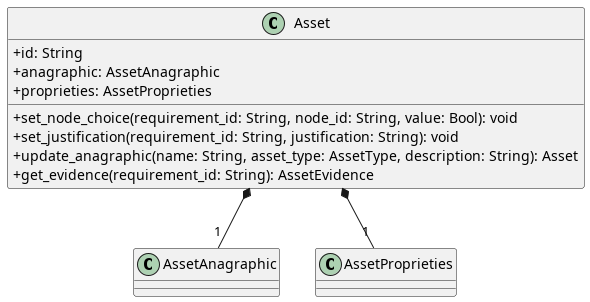

The diagram above was rendered by PlantUML. Its source (embedded in the PNG):
@startuml Asset
skinparam classAttributeIconSize 0
class Asset {
    + id: String
    + anagraphic: AssetAnagraphic
    + proprieties: AssetProprieties

    + set_node_choice(requirement_id: String, node_id: String, value: Bool): void
    + set_justification(requirement_id: String, justification: String): void
    + update_anagraphic(name: String, asset_type: AssetType, description: String): Asset
    + get_evidence(requirement_id: String): AssetEvidence
}

Asset *-- "1" AssetAnagraphic
Asset *-- "1" AssetProprieties

@enduml